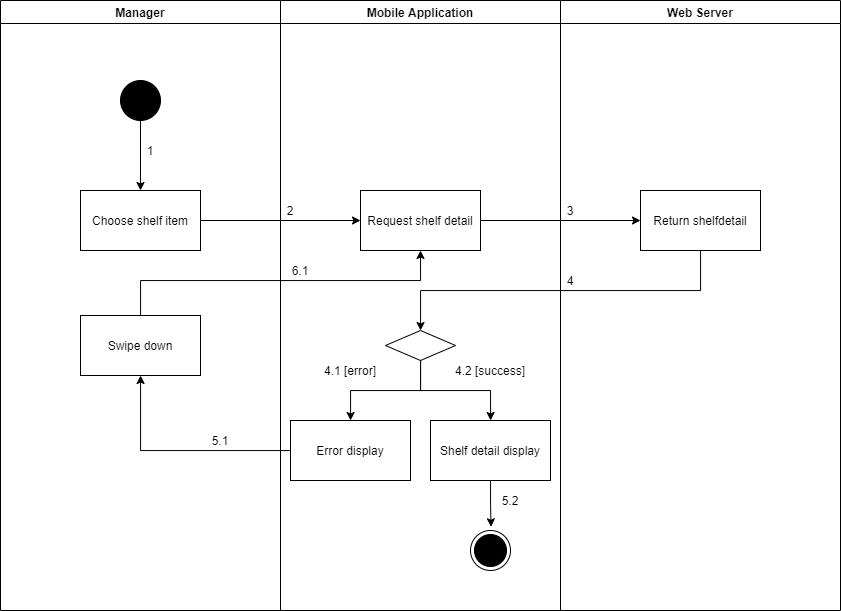

The diagram above was exported from draw.io. Its source (the exported page's mxGraphModel, read from the mxfile embedded in the PNG):
<mxGraphModel dx="1021" dy="627" grid="1" gridSize="10" guides="1" tooltips="1" connect="1" arrows="1" fold="1" page="1" pageScale="1" pageWidth="1169" pageHeight="1654" math="0" shadow="0">
  <root>
    <mxCell id="0" />
    <mxCell id="1" parent="0" />
    <mxCell id="QKPGtKuiy8W8qGQtFhKX-1" value="Manager" style="swimlane;startSize=23;" vertex="1" parent="1">
      <mxGeometry x="80" y="1030" width="280" height="610" as="geometry" />
    </mxCell>
    <mxCell id="QKPGtKuiy8W8qGQtFhKX-2" value="" style="verticalLabelPosition=bottom;verticalAlign=top;html=1;shape=mxgraph.flowchart.on-page_reference;fillColor=#000000;" vertex="1" parent="QKPGtKuiy8W8qGQtFhKX-1">
      <mxGeometry x="120" y="80" width="40" height="40" as="geometry" />
    </mxCell>
    <mxCell id="QKPGtKuiy8W8qGQtFhKX-3" value="1" style="text;html=1;strokeColor=none;fillColor=none;align=center;verticalAlign=middle;whiteSpace=wrap;rounded=0;" vertex="1" parent="QKPGtKuiy8W8qGQtFhKX-1">
      <mxGeometry x="140" y="140" width="20" height="20" as="geometry" />
    </mxCell>
    <mxCell id="QKPGtKuiy8W8qGQtFhKX-4" value="Swipe down" style="whiteSpace=wrap;html=1;fillColor=#FFFFFF;" vertex="1" parent="QKPGtKuiy8W8qGQtFhKX-1">
      <mxGeometry x="80" y="315" width="120" height="60" as="geometry" />
    </mxCell>
    <mxCell id="QKPGtKuiy8W8qGQtFhKX-5" value="Mobile Application" style="swimlane;" vertex="1" parent="1">
      <mxGeometry x="360" y="1030" width="280" height="610" as="geometry" />
    </mxCell>
    <mxCell id="QKPGtKuiy8W8qGQtFhKX-6" value="" style="ellipse;html=1;shape=endState;fillColor=#000000;strokeColor=#000000;align=center;" vertex="1" parent="QKPGtKuiy8W8qGQtFhKX-5">
      <mxGeometry x="190" y="530" width="40" height="40" as="geometry" />
    </mxCell>
    <mxCell id="QKPGtKuiy8W8qGQtFhKX-7" value="Request shelf detail" style="whiteSpace=wrap;html=1;verticalAlign=middle;fillColor=#FFFFFF;align=center;" vertex="1" parent="QKPGtKuiy8W8qGQtFhKX-5">
      <mxGeometry x="80" y="190" width="120" height="60" as="geometry" />
    </mxCell>
    <mxCell id="QKPGtKuiy8W8qGQtFhKX-8" value="" style="rhombus;whiteSpace=wrap;html=1;fillColor=#FFFFFF;" vertex="1" parent="QKPGtKuiy8W8qGQtFhKX-5">
      <mxGeometry x="105" y="330" width="70" height="30" as="geometry" />
    </mxCell>
    <mxCell id="QKPGtKuiy8W8qGQtFhKX-9" value="Error display" style="whiteSpace=wrap;html=1;fillColor=#FFFFFF;" vertex="1" parent="QKPGtKuiy8W8qGQtFhKX-5">
      <mxGeometry x="10" y="420" width="120" height="60" as="geometry" />
    </mxCell>
    <mxCell id="QKPGtKuiy8W8qGQtFhKX-10" value="" style="edgeStyle=orthogonalEdgeStyle;rounded=0;orthogonalLoop=1;jettySize=auto;html=1;" edge="1" parent="QKPGtKuiy8W8qGQtFhKX-5" source="QKPGtKuiy8W8qGQtFhKX-8" target="QKPGtKuiy8W8qGQtFhKX-9">
      <mxGeometry relative="1" as="geometry" />
    </mxCell>
    <mxCell id="QKPGtKuiy8W8qGQtFhKX-11" style="edgeStyle=orthogonalEdgeStyle;rounded=0;orthogonalLoop=1;jettySize=auto;html=1;entryX=0.514;entryY=-0.093;entryDx=0;entryDy=0;entryPerimeter=0;" edge="1" parent="QKPGtKuiy8W8qGQtFhKX-5" source="QKPGtKuiy8W8qGQtFhKX-12" target="QKPGtKuiy8W8qGQtFhKX-6">
      <mxGeometry relative="1" as="geometry" />
    </mxCell>
    <mxCell id="QKPGtKuiy8W8qGQtFhKX-12" value="Shelf detail display" style="whiteSpace=wrap;html=1;fillColor=#FFFFFF;" vertex="1" parent="QKPGtKuiy8W8qGQtFhKX-5">
      <mxGeometry x="150" y="420" width="120" height="60" as="geometry" />
    </mxCell>
    <mxCell id="QKPGtKuiy8W8qGQtFhKX-13" value="" style="edgeStyle=orthogonalEdgeStyle;rounded=0;orthogonalLoop=1;jettySize=auto;html=1;" edge="1" parent="QKPGtKuiy8W8qGQtFhKX-5" source="QKPGtKuiy8W8qGQtFhKX-8" target="QKPGtKuiy8W8qGQtFhKX-12">
      <mxGeometry relative="1" as="geometry" />
    </mxCell>
    <mxCell id="QKPGtKuiy8W8qGQtFhKX-14" value="2" style="text;html=1;strokeColor=none;fillColor=none;align=center;verticalAlign=middle;whiteSpace=wrap;rounded=0;" vertex="1" parent="QKPGtKuiy8W8qGQtFhKX-5">
      <mxGeometry y="200" width="20" height="20" as="geometry" />
    </mxCell>
    <mxCell id="QKPGtKuiy8W8qGQtFhKX-15" value="6.1" style="text;html=1;strokeColor=none;fillColor=none;align=center;verticalAlign=middle;whiteSpace=wrap;rounded=0;" vertex="1" parent="QKPGtKuiy8W8qGQtFhKX-5">
      <mxGeometry x="10" y="260" width="20" height="20" as="geometry" />
    </mxCell>
    <mxCell id="QKPGtKuiy8W8qGQtFhKX-16" value="5.2" style="text;html=1;strokeColor=none;fillColor=none;align=center;verticalAlign=middle;whiteSpace=wrap;rounded=0;" vertex="1" parent="QKPGtKuiy8W8qGQtFhKX-5">
      <mxGeometry x="220" y="490" width="20" height="20" as="geometry" />
    </mxCell>
    <mxCell id="QKPGtKuiy8W8qGQtFhKX-17" value="4.1 [error]" style="text;html=1;strokeColor=none;fillColor=none;align=center;verticalAlign=middle;whiteSpace=wrap;rounded=0;" vertex="1" parent="QKPGtKuiy8W8qGQtFhKX-5">
      <mxGeometry x="30" y="360" width="80" height="20" as="geometry" />
    </mxCell>
    <mxCell id="QKPGtKuiy8W8qGQtFhKX-18" value="4.2 [success]" style="text;html=1;strokeColor=none;fillColor=none;align=center;verticalAlign=middle;whiteSpace=wrap;rounded=0;" vertex="1" parent="QKPGtKuiy8W8qGQtFhKX-5">
      <mxGeometry x="170" y="360" width="80" height="20" as="geometry" />
    </mxCell>
    <mxCell id="QKPGtKuiy8W8qGQtFhKX-19" value="Web Server" style="swimlane;" vertex="1" parent="1">
      <mxGeometry x="640" y="1030" width="280" height="610" as="geometry" />
    </mxCell>
    <mxCell id="QKPGtKuiy8W8qGQtFhKX-20" value="Return shelfdetail" style="whiteSpace=wrap;html=1;verticalAlign=middle;fillColor=#FFFFFF;align=center;" vertex="1" parent="QKPGtKuiy8W8qGQtFhKX-19">
      <mxGeometry x="80" y="190" width="120" height="60" as="geometry" />
    </mxCell>
    <mxCell id="QKPGtKuiy8W8qGQtFhKX-21" value="3" style="text;html=1;strokeColor=none;fillColor=none;align=center;verticalAlign=middle;whiteSpace=wrap;rounded=0;" vertex="1" parent="QKPGtKuiy8W8qGQtFhKX-19">
      <mxGeometry y="200" width="20" height="20" as="geometry" />
    </mxCell>
    <mxCell id="QKPGtKuiy8W8qGQtFhKX-22" value="4" style="text;html=1;strokeColor=none;fillColor=none;align=center;verticalAlign=middle;whiteSpace=wrap;rounded=0;" vertex="1" parent="QKPGtKuiy8W8qGQtFhKX-19">
      <mxGeometry y="270" width="20" height="20" as="geometry" />
    </mxCell>
    <mxCell id="QKPGtKuiy8W8qGQtFhKX-23" value="" style="edgeStyle=orthogonalEdgeStyle;rounded=0;orthogonalLoop=1;jettySize=auto;html=1;" edge="1" parent="1" source="QKPGtKuiy8W8qGQtFhKX-24" target="QKPGtKuiy8W8qGQtFhKX-7">
      <mxGeometry relative="1" as="geometry" />
    </mxCell>
    <mxCell id="QKPGtKuiy8W8qGQtFhKX-24" value="Choose shelf item" style="whiteSpace=wrap;html=1;verticalAlign=middle;fillColor=#FFFFFF;align=center;" vertex="1" parent="1">
      <mxGeometry x="160" y="1220" width="120" height="60" as="geometry" />
    </mxCell>
    <mxCell id="QKPGtKuiy8W8qGQtFhKX-25" value="" style="edgeStyle=orthogonalEdgeStyle;rounded=0;orthogonalLoop=1;jettySize=auto;html=1;" edge="1" parent="1" source="QKPGtKuiy8W8qGQtFhKX-2" target="QKPGtKuiy8W8qGQtFhKX-24">
      <mxGeometry relative="1" as="geometry" />
    </mxCell>
    <mxCell id="QKPGtKuiy8W8qGQtFhKX-26" value="" style="edgeStyle=orthogonalEdgeStyle;rounded=0;orthogonalLoop=1;jettySize=auto;html=1;" edge="1" parent="1" source="QKPGtKuiy8W8qGQtFhKX-7" target="QKPGtKuiy8W8qGQtFhKX-20">
      <mxGeometry relative="1" as="geometry" />
    </mxCell>
    <mxCell id="QKPGtKuiy8W8qGQtFhKX-27" value="" style="edgeStyle=orthogonalEdgeStyle;rounded=0;orthogonalLoop=1;jettySize=auto;html=1;" edge="1" parent="1" source="QKPGtKuiy8W8qGQtFhKX-20" target="QKPGtKuiy8W8qGQtFhKX-8">
      <mxGeometry relative="1" as="geometry">
        <Array as="points">
          <mxPoint x="780" y="1320" />
          <mxPoint x="500" y="1320" />
        </Array>
      </mxGeometry>
    </mxCell>
    <mxCell id="QKPGtKuiy8W8qGQtFhKX-28" value="" style="edgeStyle=orthogonalEdgeStyle;rounded=0;orthogonalLoop=1;jettySize=auto;html=1;" edge="1" parent="1" source="QKPGtKuiy8W8qGQtFhKX-9" target="QKPGtKuiy8W8qGQtFhKX-4">
      <mxGeometry relative="1" as="geometry" />
    </mxCell>
    <mxCell id="QKPGtKuiy8W8qGQtFhKX-29" value="5.1" style="text;html=1;strokeColor=none;fillColor=none;align=center;verticalAlign=middle;whiteSpace=wrap;rounded=0;" vertex="1" parent="1">
      <mxGeometry x="290" y="1460" width="20" height="20" as="geometry" />
    </mxCell>
    <mxCell id="QKPGtKuiy8W8qGQtFhKX-30" style="edgeStyle=orthogonalEdgeStyle;rounded=0;orthogonalLoop=1;jettySize=auto;html=1;entryX=0.5;entryY=1;entryDx=0;entryDy=0;" edge="1" parent="1" source="QKPGtKuiy8W8qGQtFhKX-4" target="QKPGtKuiy8W8qGQtFhKX-7">
      <mxGeometry relative="1" as="geometry">
        <Array as="points">
          <mxPoint x="220" y="1310" />
          <mxPoint x="500" y="1310" />
        </Array>
      </mxGeometry>
    </mxCell>
  </root>
</mxGraphModel>